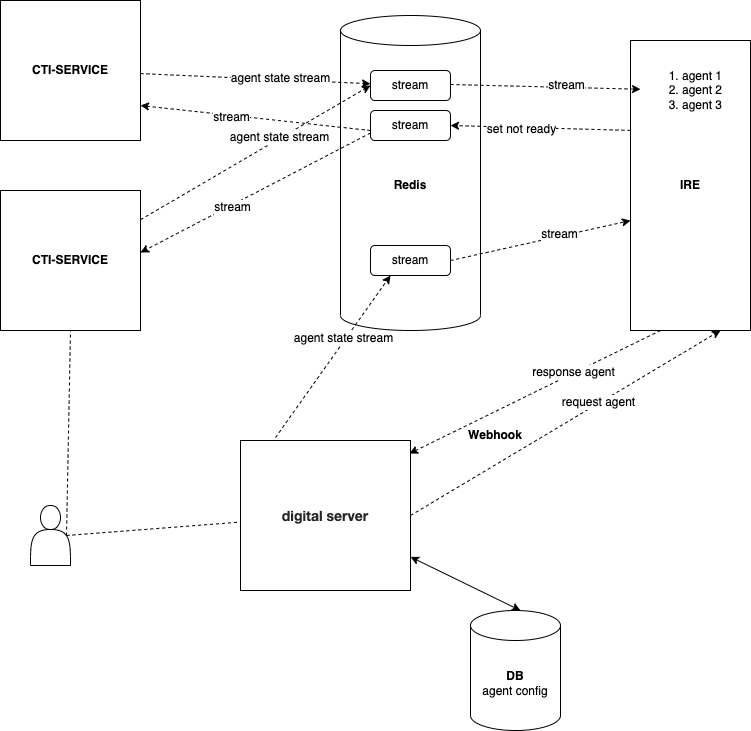

The diagram above was exported from draw.io. Its source (the exported page's mxGraphModel, read from the mxfile embedded in the PNG):
<mxGraphModel dx="1079" dy="770" grid="1" gridSize="10" guides="1" tooltips="1" connect="1" arrows="1" fold="1" page="1" pageScale="1" pageWidth="827" pageHeight="1169" math="0" shadow="0">
  <root>
    <mxCell id="0" />
    <mxCell id="1" parent="0" />
    <mxCell id="yV4tG5lqRbvMiZihwO4d-1" value="&lt;b&gt;CTI-SERVICE&lt;/b&gt;" style="whiteSpace=wrap;html=1;aspect=fixed;" parent="1" vertex="1">
      <mxGeometry x="20" y="20" width="140" height="140" as="geometry" />
    </mxCell>
    <mxCell id="yV4tG5lqRbvMiZihwO4d-2" value="&lt;b&gt;Redis&lt;/b&gt;" style="shape=cylinder3;whiteSpace=wrap;html=1;boundedLbl=1;backgroundOutline=1;size=15;" parent="1" vertex="1">
      <mxGeometry x="360" y="35" width="140" height="315" as="geometry" />
    </mxCell>
    <mxCell id="yV4tG5lqRbvMiZihwO4d-6" value="stream" style="rounded=1;whiteSpace=wrap;html=1;" parent="1" vertex="1">
      <mxGeometry x="390" y="90" width="80" height="30" as="geometry" />
    </mxCell>
    <mxCell id="yV4tG5lqRbvMiZihwO4d-13" value="" style="html=1;labelBackgroundColor=#ffffff;startArrow=none;startFill=0;startSize=6;endArrow=classic;endFill=1;endSize=6;jettySize=auto;orthogonalLoop=1;strokeWidth=1;dashed=1;fontSize=14;rounded=0;" parent="1" source="yV4tG5lqRbvMiZihwO4d-1" target="yV4tG5lqRbvMiZihwO4d-6" edge="1">
      <mxGeometry width="60" height="60" relative="1" as="geometry">
        <mxPoint x="190" y="150" as="sourcePoint" />
        <mxPoint x="250" y="90" as="targetPoint" />
      </mxGeometry>
    </mxCell>
    <mxCell id="yV4tG5lqRbvMiZihwO4d-14" value="agent state stream" style="edgeLabel;html=1;align=center;verticalAlign=middle;resizable=0;points=[];" parent="yV4tG5lqRbvMiZihwO4d-13" vertex="1" connectable="0">
      <mxGeometry x="0.212" y="2" relative="1" as="geometry">
        <mxPoint as="offset" />
      </mxGeometry>
    </mxCell>
    <mxCell id="yV4tG5lqRbvMiZihwO4d-17" value="&lt;b&gt;IRE&lt;/b&gt;" style="rounded=0;whiteSpace=wrap;html=1;" parent="1" vertex="1">
      <mxGeometry x="650" y="60" width="120" height="290" as="geometry" />
    </mxCell>
    <mxCell id="yV4tG5lqRbvMiZihwO4d-18" value="&lt;ol&gt;&lt;li&gt;agent 1&lt;/li&gt;&lt;li&gt;agent 2&lt;/li&gt;&lt;li&gt;agent 3&lt;/li&gt;&lt;/ol&gt;" style="text;strokeColor=none;fillColor=none;html=1;whiteSpace=wrap;verticalAlign=middle;overflow=hidden;" parent="1" vertex="1">
      <mxGeometry x="660" y="70" width="100" height="80" as="geometry" />
    </mxCell>
    <mxCell id="yV4tG5lqRbvMiZihwO4d-19" value="" style="html=1;labelBackgroundColor=#ffffff;startArrow=none;startFill=0;startSize=6;endArrow=classic;endFill=1;endSize=6;jettySize=auto;orthogonalLoop=1;strokeWidth=1;dashed=1;fontSize=14;rounded=0;" parent="1" target="yV4tG5lqRbvMiZihwO4d-18" edge="1">
      <mxGeometry width="60" height="60" relative="1" as="geometry">
        <mxPoint x="470" y="104" as="sourcePoint" />
        <mxPoint x="700" y="60" as="targetPoint" />
      </mxGeometry>
    </mxCell>
    <mxCell id="yV4tG5lqRbvMiZihwO4d-20" value="stream" style="edgeLabel;html=1;align=center;verticalAlign=middle;resizable=0;points=[];" parent="yV4tG5lqRbvMiZihwO4d-19" vertex="1" connectable="0">
      <mxGeometry x="0.212" y="2" relative="1" as="geometry">
        <mxPoint as="offset" />
      </mxGeometry>
    </mxCell>
    <mxCell id="yV4tG5lqRbvMiZihwO4d-21" value="stream" style="rounded=1;whiteSpace=wrap;html=1;" parent="1" vertex="1">
      <mxGeometry x="390" y="130" width="80" height="30" as="geometry" />
    </mxCell>
    <mxCell id="yV4tG5lqRbvMiZihwO4d-22" value="" style="html=1;labelBackgroundColor=#ffffff;startArrow=none;startFill=0;startSize=6;endArrow=classic;endFill=1;endSize=6;jettySize=auto;orthogonalLoop=1;strokeWidth=1;dashed=1;fontSize=14;rounded=0;entryX=1;entryY=0.5;entryDx=0;entryDy=0;exitX=0;exitY=0.31;exitDx=0;exitDy=0;exitPerimeter=0;" parent="1" source="yV4tG5lqRbvMiZihwO4d-17" target="yV4tG5lqRbvMiZihwO4d-21" edge="1">
      <mxGeometry width="60" height="60" relative="1" as="geometry">
        <mxPoint x="480" y="114" as="sourcePoint" />
        <mxPoint x="670" y="119" as="targetPoint" />
      </mxGeometry>
    </mxCell>
    <mxCell id="yV4tG5lqRbvMiZihwO4d-23" value="set not ready" style="edgeLabel;html=1;align=center;verticalAlign=middle;resizable=0;points=[];" parent="yV4tG5lqRbvMiZihwO4d-22" vertex="1" connectable="0">
      <mxGeometry x="0.212" y="2" relative="1" as="geometry">
        <mxPoint as="offset" />
      </mxGeometry>
    </mxCell>
    <mxCell id="yV4tG5lqRbvMiZihwO4d-24" value="&lt;b&gt;CTI-SERVICE&lt;/b&gt;" style="whiteSpace=wrap;html=1;aspect=fixed;" parent="1" vertex="1">
      <mxGeometry x="20" y="210" width="140" height="140" as="geometry" />
    </mxCell>
    <mxCell id="yV4tG5lqRbvMiZihwO4d-25" value="" style="html=1;labelBackgroundColor=#ffffff;startArrow=none;startFill=0;startSize=6;endArrow=classic;endFill=1;endSize=6;jettySize=auto;orthogonalLoop=1;strokeWidth=1;dashed=1;fontSize=14;rounded=0;entryX=0;entryY=0.5;entryDx=0;entryDy=0;" parent="1" source="yV4tG5lqRbvMiZihwO4d-24" target="yV4tG5lqRbvMiZihwO4d-6" edge="1">
      <mxGeometry width="60" height="60" relative="1" as="geometry">
        <mxPoint x="170" y="103" as="sourcePoint" />
        <mxPoint x="400" y="113" as="targetPoint" />
      </mxGeometry>
    </mxCell>
    <mxCell id="yV4tG5lqRbvMiZihwO4d-26" value="agent state stream" style="edgeLabel;html=1;align=center;verticalAlign=middle;resizable=0;points=[];" parent="yV4tG5lqRbvMiZihwO4d-25" vertex="1" connectable="0">
      <mxGeometry x="0.212" y="2" relative="1" as="geometry">
        <mxPoint as="offset" />
      </mxGeometry>
    </mxCell>
    <mxCell id="yV4tG5lqRbvMiZihwO4d-27" value="" style="html=1;labelBackgroundColor=#ffffff;startArrow=none;startFill=0;startSize=6;endArrow=classic;endFill=1;endSize=6;jettySize=auto;orthogonalLoop=1;strokeWidth=1;dashed=1;fontSize=14;rounded=0;entryX=1;entryY=0.443;entryDx=0;entryDy=0;entryPerimeter=0;exitX=0;exitY=0.75;exitDx=0;exitDy=0;" parent="1" source="yV4tG5lqRbvMiZihwO4d-21" target="yV4tG5lqRbvMiZihwO4d-24" edge="1">
      <mxGeometry width="60" height="60" relative="1" as="geometry">
        <mxPoint x="200" y="330" as="sourcePoint" />
        <mxPoint x="400" y="115" as="targetPoint" />
      </mxGeometry>
    </mxCell>
    <mxCell id="yV4tG5lqRbvMiZihwO4d-28" value="stream" style="edgeLabel;html=1;align=center;verticalAlign=middle;resizable=0;points=[];" parent="yV4tG5lqRbvMiZihwO4d-27" vertex="1" connectable="0">
      <mxGeometry x="0.212" y="2" relative="1" as="geometry">
        <mxPoint as="offset" />
      </mxGeometry>
    </mxCell>
    <mxCell id="yV4tG5lqRbvMiZihwO4d-29" value="" style="html=1;labelBackgroundColor=#ffffff;startArrow=none;startFill=0;startSize=6;endArrow=classic;endFill=1;endSize=6;jettySize=auto;orthogonalLoop=1;strokeWidth=1;dashed=1;fontSize=14;rounded=0;entryX=1;entryY=0.75;entryDx=0;entryDy=0;" parent="1" target="yV4tG5lqRbvMiZihwO4d-1" edge="1">
      <mxGeometry width="60" height="60" relative="1" as="geometry">
        <mxPoint x="390" y="150" as="sourcePoint" />
        <mxPoint x="170" y="282" as="targetPoint" />
      </mxGeometry>
    </mxCell>
    <mxCell id="yV4tG5lqRbvMiZihwO4d-30" value="stream" style="edgeLabel;html=1;align=center;verticalAlign=middle;resizable=0;points=[];" parent="yV4tG5lqRbvMiZihwO4d-29" vertex="1" connectable="0">
      <mxGeometry x="0.212" y="2" relative="1" as="geometry">
        <mxPoint as="offset" />
      </mxGeometry>
    </mxCell>
    <mxCell id="yV4tG5lqRbvMiZihwO4d-31" value="&lt;p style=&quot;margin: 0px; font-variant-numeric: normal; font-variant-east-asian: normal; font-variant-alternates: normal; font-kerning: auto; font-optical-sizing: auto; font-feature-settings: normal; font-variation-settings: normal; font-stretch: normal; font-size: 14px; line-height: normal; font-family: &amp;quot;Helvetica Neue&amp;quot;; color: rgba(0, 0, 0, 0.85); background-color: rgba(0, 0, 0, 0); text-align: start;&quot; class=&quot;p1&quot;&gt;&lt;b&gt;digital server&lt;/b&gt;&lt;/p&gt;" style="rounded=0;whiteSpace=wrap;html=1;" parent="1" vertex="1">
      <mxGeometry x="260" y="460" width="170" height="150" as="geometry" />
    </mxCell>
    <mxCell id="yV4tG5lqRbvMiZihwO4d-32" value="stream" style="rounded=1;whiteSpace=wrap;html=1;" parent="1" vertex="1">
      <mxGeometry x="390" y="265" width="80" height="30" as="geometry" />
    </mxCell>
    <mxCell id="yV4tG5lqRbvMiZihwO4d-33" value="" style="html=1;labelBackgroundColor=#ffffff;startArrow=none;startFill=0;startSize=6;endArrow=classic;endFill=1;endSize=6;jettySize=auto;orthogonalLoop=1;strokeWidth=1;dashed=1;fontSize=14;rounded=0;entryX=0.25;entryY=1;entryDx=0;entryDy=0;exitX=0.206;exitY=-0.02;exitDx=0;exitDy=0;exitPerimeter=0;" parent="1" source="yV4tG5lqRbvMiZihwO4d-31" target="yV4tG5lqRbvMiZihwO4d-32" edge="1">
      <mxGeometry width="60" height="60" relative="1" as="geometry">
        <mxPoint x="210" y="484" as="sourcePoint" />
        <mxPoint x="440" y="350" as="targetPoint" />
      </mxGeometry>
    </mxCell>
    <mxCell id="yV4tG5lqRbvMiZihwO4d-34" value="agent state stream" style="edgeLabel;html=1;align=center;verticalAlign=middle;resizable=0;points=[];" parent="yV4tG5lqRbvMiZihwO4d-33" vertex="1" connectable="0">
      <mxGeometry x="0.212" y="2" relative="1" as="geometry">
        <mxPoint as="offset" />
      </mxGeometry>
    </mxCell>
    <mxCell id="yV4tG5lqRbvMiZihwO4d-35" value="" style="html=1;labelBackgroundColor=#ffffff;startArrow=none;startFill=0;startSize=6;endArrow=classic;endFill=1;endSize=6;jettySize=auto;orthogonalLoop=1;strokeWidth=1;dashed=1;fontSize=14;rounded=0;entryX=0;entryY=0.621;entryDx=0;entryDy=0;exitX=1;exitY=0.5;exitDx=0;exitDy=0;entryPerimeter=0;" parent="1" source="yV4tG5lqRbvMiZihwO4d-32" target="yV4tG5lqRbvMiZihwO4d-17" edge="1">
      <mxGeometry width="60" height="60" relative="1" as="geometry">
        <mxPoint x="405" y="497" as="sourcePoint" />
        <mxPoint x="420" y="305" as="targetPoint" />
      </mxGeometry>
    </mxCell>
    <mxCell id="yV4tG5lqRbvMiZihwO4d-36" value="stream" style="edgeLabel;html=1;align=center;verticalAlign=middle;resizable=0;points=[];" parent="yV4tG5lqRbvMiZihwO4d-35" vertex="1" connectable="0">
      <mxGeometry x="0.212" y="2" relative="1" as="geometry">
        <mxPoint as="offset" />
      </mxGeometry>
    </mxCell>
    <mxCell id="yV4tG5lqRbvMiZihwO4d-37" value="" style="html=1;labelBackgroundColor=#ffffff;startArrow=none;startFill=0;startSize=6;endArrow=classic;endFill=1;endSize=6;jettySize=auto;orthogonalLoop=1;strokeWidth=1;dashed=1;fontSize=14;rounded=0;exitX=1;exitY=0.5;exitDx=0;exitDy=0;entryX=0.75;entryY=1;entryDx=0;entryDy=0;" parent="1" source="yV4tG5lqRbvMiZihwO4d-31" target="yV4tG5lqRbvMiZihwO4d-17" edge="1">
      <mxGeometry width="60" height="60" relative="1" as="geometry">
        <mxPoint x="635" y="562" as="sourcePoint" />
        <mxPoint x="730" y="360" as="targetPoint" />
      </mxGeometry>
    </mxCell>
    <mxCell id="yV4tG5lqRbvMiZihwO4d-38" value="request agent" style="edgeLabel;html=1;align=center;verticalAlign=middle;resizable=0;points=[];" parent="yV4tG5lqRbvMiZihwO4d-37" vertex="1" connectable="0">
      <mxGeometry x="0.212" y="2" relative="1" as="geometry">
        <mxPoint as="offset" />
      </mxGeometry>
    </mxCell>
    <mxCell id="yV4tG5lqRbvMiZihwO4d-39" value="" style="html=1;labelBackgroundColor=#ffffff;startArrow=none;startFill=0;startSize=6;endArrow=classic;endFill=1;endSize=6;jettySize=auto;orthogonalLoop=1;strokeWidth=1;dashed=1;fontSize=14;rounded=0;exitX=0.25;exitY=1;exitDx=0;exitDy=0;entryX=0.994;entryY=0.087;entryDx=0;entryDy=0;entryPerimeter=0;" parent="1" source="yV4tG5lqRbvMiZihwO4d-17" target="yV4tG5lqRbvMiZihwO4d-31" edge="1">
      <mxGeometry width="60" height="60" relative="1" as="geometry">
        <mxPoint x="542" y="556" as="sourcePoint" />
        <mxPoint x="740" y="370" as="targetPoint" />
      </mxGeometry>
    </mxCell>
    <mxCell id="yV4tG5lqRbvMiZihwO4d-41" value="response agent" style="edgeLabel;html=1;align=center;verticalAlign=middle;resizable=0;points=[];" parent="yV4tG5lqRbvMiZihwO4d-39" vertex="1" connectable="0">
      <mxGeometry x="-0.3094" y="-1" relative="1" as="geometry">
        <mxPoint as="offset" />
      </mxGeometry>
    </mxCell>
    <mxCell id="yV4tG5lqRbvMiZihwO4d-47" value="&lt;b&gt;Webhook&lt;/b&gt;" style="text;html=1;strokeColor=none;fillColor=none;align=center;verticalAlign=middle;whiteSpace=wrap;rounded=0;" parent="1" vertex="1">
      <mxGeometry x="460" y="430" width="110" height="50" as="geometry" />
    </mxCell>
    <mxCell id="yV4tG5lqRbvMiZihwO4d-48" value="&lt;b&gt;DB&lt;/b&gt;&lt;br&gt;agent config" style="shape=cylinder3;whiteSpace=wrap;html=1;boundedLbl=1;backgroundOutline=1;size=15;" parent="1" vertex="1">
      <mxGeometry x="490" y="630" width="90" height="120" as="geometry" />
    </mxCell>
    <mxCell id="fVBIoy2tM-xcczjS-OA--5" value="" style="shape=actor;whiteSpace=wrap;html=1;" vertex="1" parent="1">
      <mxGeometry x="50" y="525" width="40" height="60" as="geometry" />
    </mxCell>
    <mxCell id="fVBIoy2tM-xcczjS-OA--6" value="" style="endArrow=none;dashed=1;html=1;rounded=0;exitX=0.9;exitY=0.5;exitDx=0;exitDy=0;exitPerimeter=0;" edge="1" parent="1" source="fVBIoy2tM-xcczjS-OA--5" target="yV4tG5lqRbvMiZihwO4d-31">
      <mxGeometry width="50" height="50" relative="1" as="geometry">
        <mxPoint x="120" y="570" as="sourcePoint" />
        <mxPoint x="170" y="520" as="targetPoint" />
      </mxGeometry>
    </mxCell>
    <mxCell id="fVBIoy2tM-xcczjS-OA--8" value="" style="endArrow=none;dashed=1;html=1;rounded=0;exitX=0.9;exitY=0.5;exitDx=0;exitDy=0;exitPerimeter=0;entryX=0.5;entryY=1;entryDx=0;entryDy=0;" edge="1" parent="1" source="fVBIoy2tM-xcczjS-OA--5" target="yV4tG5lqRbvMiZihwO4d-24">
      <mxGeometry width="50" height="50" relative="1" as="geometry">
        <mxPoint x="96" y="565" as="sourcePoint" />
        <mxPoint x="270" y="552" as="targetPoint" />
      </mxGeometry>
    </mxCell>
    <mxCell id="fVBIoy2tM-xcczjS-OA--9" value="" style="endArrow=classic;startArrow=classic;html=1;rounded=0;" edge="1" parent="1" source="yV4tG5lqRbvMiZihwO4d-31">
      <mxGeometry width="50" height="50" relative="1" as="geometry">
        <mxPoint x="490" y="680" as="sourcePoint" />
        <mxPoint x="540" y="630" as="targetPoint" />
      </mxGeometry>
    </mxCell>
  </root>
</mxGraphModel>